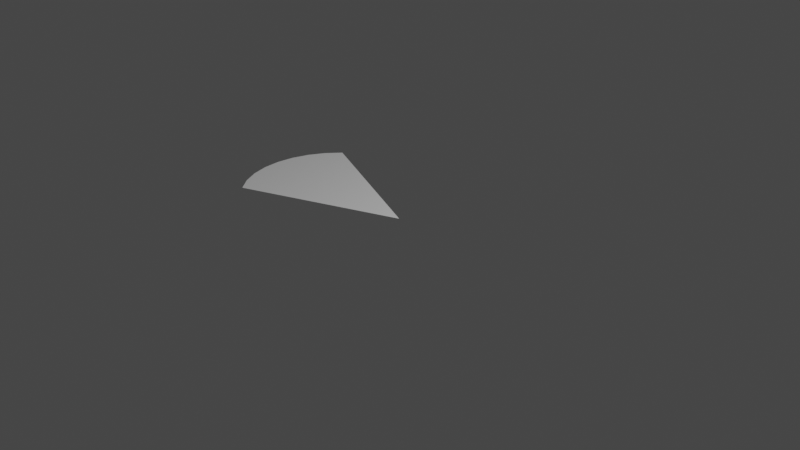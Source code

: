 # Source: Lightsaber_trail.blend  (saved by Blender 2.83.19; exported with 4.5.12 LTS)
import bpy
from mathutils import Matrix  # noqa: F401  (used for matrix-valued properties, if any)

bpy.ops.wm.read_factory_settings(use_empty=True)
scene = bpy.context.scene
scene.name = 'Scene'

# ---- collections
col_collection = bpy.data.collections.new('Collection'); scene.collection.children.link(col_collection)

# ---- world
world_world = bpy.data.worlds.new('World'); scene.world = world_world
world_world.use_nodes = True; world_world.node_tree.nodes.clear()
_N = world_world.node_tree.nodes; _L = world_world.node_tree.links
n0 = _N.new('ShaderNodeOutputWorld'); n0.name = 'World Output'; n0.location = (300, 300)
n1 = _N.new('ShaderNodeBackground'); n1.name = 'Background'; n1.location = (10, 300)
n1.inputs[0].default_value = (0.05088, 0.05088, 0.05088, 1.0)
_L.new(n1.outputs[0], n0.inputs[0])
n0.is_active_output = True
world_world.color = (0.05088, 0.05088, 0.05088)
world_world.use_sun_shadow = False
world_world.sun_shadow_jitter_overblur = 0.0

# ---- cameras
cam_camera = bpy.data.cameras.new('Camera')
cam_camera.clip_end = 100.0
cam_camera.ortho_scale = 7.314

# ---- lights
light_light = bpy.data.lights.new('Light', 'POINT')
light_light.transmission_factor = 0.0
light_light.energy = 1000.0
light_light.shadow_soft_size = 0.1
light_light.shadow_maximum_resolution = 0.006
light_light.use_absolute_resolution = True

# ---- meshes
me_circle = bpy.data.meshes.new('Circle')
me_circle.from_pydata([(-1.707, 0.7071, 0.0), (-1.832, 0.5556, 0.0), (-1.924, 0.3827, 0.0), (-1.981, 0.1951, 0.0), (-2.0, 7.55e-08, 0.0), (-1.981, -0.1951, 0.0), (-1.924, -0.3827, 0.0), (-1.832, -0.5556, 0.0), (-1.707, -0.7071, 0.0), (-0.0002509, 9.656e-07, 0.0)], [], [(1, 9, 2), (2, 9, 3), (3, 9, 4), (4, 9, 5), (5, 9, 6), (6, 9, 7), (7, 9, 8), (0, 9, 1)])
_uv = me_circle.uv_layers.new(name='UVMap')
_uv.uv.foreach_set('vector', [0.0, 0.0, 0.0, 0.0, 0.0, 0.0, 0.0, 0.0, 0.0, 0.0, 0.0, 0.0, 0.0, 0.0, 0.0, 0.0, 0.0, 0.0, 0.0, 0.0, 0.0, 0.0, 0.0, 0.0, 0.0, 0.0, 0.0, 0.0, 0.0, 0.0, 0.0, 0.0, 0.0, 0.0, 0.0, 0.0, 0.0, 0.0, 0.0, 0.0, 0.0, 0.0, 0.0, 0.0, 0.0, 0.0, 0.0, 0.0])
me_circle.use_remesh_fix_poles = True
me_circle.use_remesh_preserve_attributes = False
me_circle.use_mirror_vertex_groups = False
me_circle.update()

# ---- objects
ob_light = bpy.data.objects.new('Light', light_light)
ob_camera = bpy.data.objects.new('Camera', cam_camera)
ob_circle = bpy.data.objects.new('Circle', me_circle)

# ---- transforms, parenting, visibility, modifiers, constraints
ob_light.location = (4.076, 1.005, 5.904)
ob_light.rotation_euler = (0.6503, 0.05522, 1.866)
ob_light.lock_rotations_4d = False
ob_light.empty_display_type = 'ARROWS'
ob_light.color = (0.0, 0.0, 0.0, 0.0)
ob_light.lineart.crease_threshold = 0.0
ob_camera.location = (7.359, -6.926, 4.958)
ob_camera.rotation_euler = (1.109, 0.0, 0.8149)
ob_camera.lock_rotations_4d = False
ob_camera.empty_display_type = 'ARROWS'
ob_camera.color = (0.0, 0.0, 0.0, 0.0)
ob_camera.display_type = 'WIRE'
ob_camera.lineart.crease_threshold = 0.0
ob_circle.location = (0.0, 0.0, 0.0)
ob_circle.lineart.crease_threshold = 0.0

# ---- collection membership
col_collection.objects.link(ob_light)
col_collection.objects.link(ob_camera)
col_collection.objects.link(ob_circle)

# ---- scene / render settings (as saved in the file)
scene.camera = ob_camera
scene.frame_start = 1; scene.frame_end = 250; scene.frame_set(1)
scene.render.engine = 'BLENDER_EEVEE_NEXT'
scene.cycles.use_denoising = False
scene.cycles.samples = 128
scene.cycles.sampling_pattern = 'TABULATED_SOBOL'
scene.cycles.use_adaptive_sampling = False
scene.cycles.use_light_tree = False
scene.view_settings.view_transform = 'Filmic'
bpy.context.view_layer.update()

